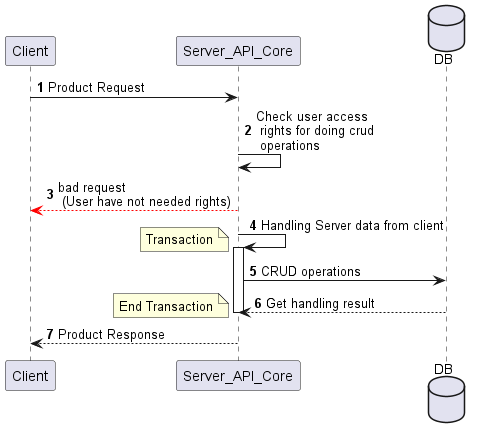

The diagram above was rendered by PlantUML. Its source (embedded in the PNG):
@startuml
'https://plantuml.com/sequence-diagram

autonumber

     Client -> Server_API_Core: Product Request
     Server_API_Core -> Server_API_Core : Check user access\n rights for doing crud\n operations
      Client <-[#red]- Server_API_Core: bad request\n (User have not needed rights)
     Server_API_Core -> Server_API_Core : Handling Server data from client

     database DB as DB
          note left : Transaction
          activate Server_API_Core
     Server_API_Core -> DB: CRUD operations
     Server_API_Core <-- DB: Get handling result
    note left : End Transaction
     deactivate Server_API_Core
     Client <-- Server_API_Core: Product Response
@enduml